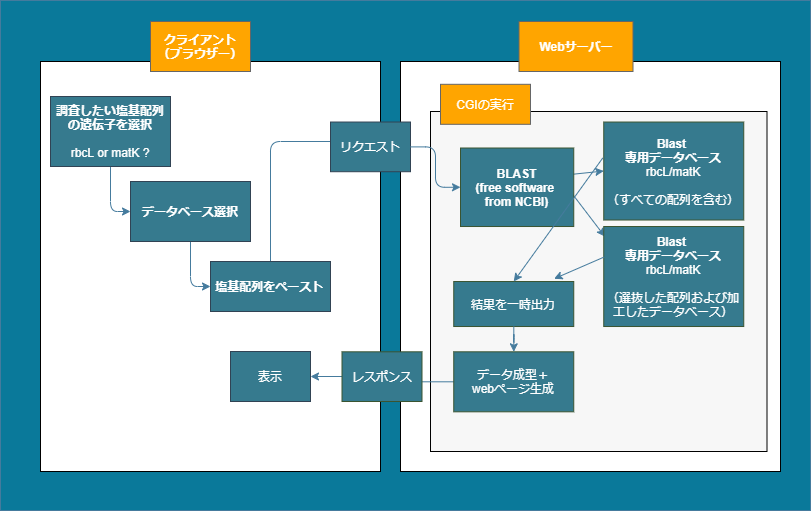

The diagram above was exported from draw.io. Its source (the exported page's mxGraphModel, read from the mxfile embedded in the PNG):
<mxGraphModel dx="2480" dy="794" grid="1" gridSize="10" guides="1" tooltips="1" connect="1" arrows="1" fold="1" page="1" pageScale="1" pageWidth="1169" pageHeight="827" background="#F1FAEE" math="0" shadow="0">
  <root>
    <mxCell id="0" />
    <mxCell id="1" parent="0" />
    <mxCell id="jeCwZiB6bcKi281vm5P3-68" value="" style="whiteSpace=wrap;html=1;strokeColor=#457B9D;fontColor=#1D3557;fillColor=#0A799A;" vertex="1" parent="1">
      <mxGeometry x="-10" y="159" width="810" height="510" as="geometry" />
    </mxCell>
    <mxCell id="jeCwZiB6bcKi281vm5P3-28" value="" style="whiteSpace=wrap;html=1;" vertex="1" parent="1">
      <mxGeometry x="30" y="220" width="340" height="410" as="geometry" />
    </mxCell>
    <mxCell id="jeCwZiB6bcKi281vm5P3-23" value="" style="edgeStyle=orthogonalEdgeStyle;orthogonalLoop=1;jettySize=auto;html=1;labelBackgroundColor=#F1FAEE;strokeColor=#457B9D;fontColor=#1D3557;" edge="1" parent="1" source="jeCwZiB6bcKi281vm5P3-16" target="jeCwZiB6bcKi281vm5P3-20">
      <mxGeometry relative="1" as="geometry">
        <Array as="points">
          <mxPoint x="100" y="370" />
        </Array>
      </mxGeometry>
    </mxCell>
    <mxCell id="jeCwZiB6bcKi281vm5P3-16" value="&lt;b&gt;調査したい塩基配列の遺伝子を選択&lt;/b&gt;&lt;br&gt;&lt;br&gt;rbcL or matK ?" style="whiteSpace=wrap;html=1;strokeColor=#314354;fontColor=#ffffff;fillColor=#367A8E;" vertex="1" parent="1">
      <mxGeometry x="40" y="255" width="120" height="70" as="geometry" />
    </mxCell>
    <mxCell id="jeCwZiB6bcKi281vm5P3-2" value="&lt;b&gt;&lt;font color=&quot;#ffffff&quot;&gt;クライアント&lt;br&gt;（ブラウザー）&lt;/font&gt;&lt;br&gt;&lt;/b&gt;" style="whiteSpace=wrap;html=1;strokeColor=#666666;fillColor=#FFA500;" vertex="1" parent="1">
      <mxGeometry x="140" y="180" width="100" height="50" as="geometry" />
    </mxCell>
    <mxCell id="jeCwZiB6bcKi281vm5P3-24" style="edgeStyle=orthogonalEdgeStyle;orthogonalLoop=1;jettySize=auto;html=1;entryX=0.5;entryY=0;entryDx=0;entryDy=0;labelBackgroundColor=#F1FAEE;strokeColor=#457B9D;fontColor=#1D3557;" edge="1" parent="1" source="jeCwZiB6bcKi281vm5P3-14" target="jeCwZiB6bcKi281vm5P3-6">
      <mxGeometry relative="1" as="geometry">
        <Array as="points">
          <mxPoint x="260" y="300" />
          <mxPoint x="552" y="300" />
        </Array>
      </mxGeometry>
    </mxCell>
    <mxCell id="jeCwZiB6bcKi281vm5P3-21" value="" style="edgeStyle=orthogonalEdgeStyle;orthogonalLoop=1;jettySize=auto;html=1;entryX=0;entryY=0.5;entryDx=0;entryDy=0;labelBackgroundColor=#F1FAEE;strokeColor=#457B9D;fontColor=#1D3557;" edge="1" parent="1" source="jeCwZiB6bcKi281vm5P3-20" target="jeCwZiB6bcKi281vm5P3-14">
      <mxGeometry relative="1" as="geometry" />
    </mxCell>
    <mxCell id="jeCwZiB6bcKi281vm5P3-20" value="&lt;b&gt;データベース選択&lt;/b&gt;" style="whiteSpace=wrap;html=1;strokeColor=#314354;fontColor=#ffffff;fillColor=#367A8E;" vertex="1" parent="1">
      <mxGeometry x="120" y="340" width="120" height="60" as="geometry" />
    </mxCell>
    <mxCell id="jeCwZiB6bcKi281vm5P3-25" value="" style="group;fontColor=#1D3557;" vertex="1" connectable="0" parent="1">
      <mxGeometry x="200" y="420" width="120" height="90" as="geometry" />
    </mxCell>
    <mxCell id="jeCwZiB6bcKi281vm5P3-14" value="&lt;div style=&quot;text-align: center&quot;&gt;&lt;b&gt;&amp;nbsp;塩基配列をペースト&lt;/b&gt;&lt;/div&gt;&lt;div style=&quot;text-align: center&quot;&gt;&lt;/div&gt;" style="whiteSpace=wrap;html=1;align=left;strokeColor=#314354;fontColor=#ffffff;fillColor=#367A8E;" vertex="1" parent="jeCwZiB6bcKi281vm5P3-25">
      <mxGeometry width="120" height="50" as="geometry" />
    </mxCell>
    <mxCell id="jeCwZiB6bcKi281vm5P3-3" value="" style="whiteSpace=wrap;html=1;" vertex="1" parent="1">
      <mxGeometry x="390" y="220" width="380" height="410" as="geometry" />
    </mxCell>
    <mxCell id="jeCwZiB6bcKi281vm5P3-6" value="&lt;b&gt;BLAST&lt;br&gt;(free software &lt;br&gt;from NCBI)&lt;/b&gt;" style="whiteSpace=wrap;html=1;fillColor=#A8DADC;strokeColor=#457B9D;fontColor=#1D3557;" vertex="1" parent="1">
      <mxGeometry x="440" y="300" width="120" height="78.52" as="geometry" />
    </mxCell>
    <mxCell id="jeCwZiB6bcKi281vm5P3-30" value="リクエスト" style="whiteSpace=wrap;html=1;strokeColor=#314354;fontColor=#ffffff;fillColor=#367A8E;" vertex="1" parent="1">
      <mxGeometry x="320" y="280.5225" width="80" height="49.6875" as="geometry" />
    </mxCell>
    <mxCell id="jeCwZiB6bcKi281vm5P3-7" value="&lt;b&gt;&lt;font color=&quot;#ffffff&quot;&gt;Webサーバー&lt;/font&gt;&lt;/b&gt;" style="whiteSpace=wrap;html=1;strokeColor=#666666;fillColor=#FFA500;" vertex="1" parent="1">
      <mxGeometry x="508.5" y="180" width="114" height="50" as="geometry" />
    </mxCell>
    <mxCell id="jeCwZiB6bcKi281vm5P3-46" value="" style="endArrow=classic;html=1;fillColor=#A8DADC;strokeColor=#457B9D;labelBackgroundColor=#F1FAEE;fontColor=#1D3557;" edge="1" parent="1" target="jeCwZiB6bcKi281vm5P3-50">
      <mxGeometry width="50" height="50" relative="1" as="geometry">
        <mxPoint x="589" y="310" as="sourcePoint" />
        <mxPoint x="560" y="330" as="targetPoint" />
      </mxGeometry>
    </mxCell>
    <mxCell id="jeCwZiB6bcKi281vm5P3-55" value="表示" style="whiteSpace=wrap;html=1;strokeColor=#314354;fontColor=#ffffff;fillColor=#367A8E;" vertex="1" parent="1">
      <mxGeometry x="220" y="510" width="80" height="50" as="geometry" />
    </mxCell>
    <mxCell id="jeCwZiB6bcKi281vm5P3-57" value="" style="whiteSpace=wrap;html=1;fillColor=#F7F7F7;" vertex="1" parent="1">
      <mxGeometry x="420" y="270" width="336.5" height="340" as="geometry" />
    </mxCell>
    <mxCell id="jeCwZiB6bcKi281vm5P3-45" value="" style="endArrow=classic;html=1;entryX=0;entryY=0.5;entryDx=0;entryDy=0;fillColor=#A8DADC;strokeColor=#457B9D;labelBackgroundColor=#F1FAEE;fontColor=#1D3557;" edge="1" parent="1" source="jeCwZiB6bcKi281vm5P3-6" target="jeCwZiB6bcKi281vm5P3-8">
      <mxGeometry width="50" height="50" relative="1" as="geometry">
        <mxPoint x="230" y="480" as="sourcePoint" />
        <mxPoint x="280" y="430" as="targetPoint" />
      </mxGeometry>
    </mxCell>
    <mxCell id="jeCwZiB6bcKi281vm5P3-48" value="" style="endArrow=classic;html=1;exitX=1;exitY=0.637;exitDx=0;exitDy=0;fillColor=#A8DADC;entryX=0.008;entryY=0.1;entryDx=0;entryDy=0;entryPerimeter=0;exitPerimeter=0;strokeColor=#457B9D;labelBackgroundColor=#F1FAEE;fontColor=#1D3557;" edge="1" parent="1" source="jeCwZiB6bcKi281vm5P3-6" target="jeCwZiB6bcKi281vm5P3-10">
      <mxGeometry width="50" height="50" relative="1" as="geometry">
        <mxPoint x="600" y="410" as="sourcePoint" />
        <mxPoint x="586" y="390" as="targetPoint" />
      </mxGeometry>
    </mxCell>
    <mxCell id="jeCwZiB6bcKi281vm5P3-39" style="edgeStyle=orthogonalEdgeStyle;orthogonalLoop=1;jettySize=auto;html=1;entryX=0;entryY=0.5;entryDx=0;entryDy=0;labelBackgroundColor=#F1FAEE;strokeColor=#457B9D;fontColor=#1D3557;" edge="1" parent="1" source="jeCwZiB6bcKi281vm5P3-30" target="jeCwZiB6bcKi281vm5P3-58">
      <mxGeometry relative="1" as="geometry" />
    </mxCell>
    <mxCell id="jeCwZiB6bcKi281vm5P3-8" value="&lt;b&gt;Blast &lt;br&gt;専用データベース&lt;br&gt;&lt;/b&gt;rbcL/matK&lt;br&gt;&lt;br&gt;（すべての配列を含む）" style="whiteSpace=wrap;html=1;strokeColor=#3A5431;fontColor=#ffffff;fillColor=#367a8e;" vertex="1" parent="1">
      <mxGeometry x="593.25" y="280.52" width="140" height="98" as="geometry" />
    </mxCell>
    <mxCell id="jeCwZiB6bcKi281vm5P3-10" value="&lt;b&gt;Blast &lt;br&gt;専用データベース&lt;br&gt;&lt;/b&gt;rbcL/matK&lt;br&gt;&lt;br&gt;（選抜した配列および加工したデータベース）" style="whiteSpace=wrap;html=1;strokeColor=#3A5431;fontColor=#ffffff;fillColor=#367A8E;" vertex="1" parent="1">
      <mxGeometry x="593.25" y="385.02" width="140" height="100" as="geometry" />
    </mxCell>
    <mxCell id="jeCwZiB6bcKi281vm5P3-47" value="" style="endArrow=classic;html=1;entryX=0.836;entryY=-0.061;entryDx=0;entryDy=0;entryPerimeter=0;fillColor=#A8DADC;exitX=0.003;exitY=0.305;exitDx=0;exitDy=0;exitPerimeter=0;strokeColor=#457B9D;labelBackgroundColor=#F1FAEE;fontColor=#1D3557;" edge="1" parent="1" source="jeCwZiB6bcKi281vm5P3-10" target="jeCwZiB6bcKi281vm5P3-50">
      <mxGeometry width="50" height="50" relative="1" as="geometry">
        <mxPoint x="573.25" y="323.5866666666667" as="sourcePoint" />
        <mxPoint x="603.25" y="307.5" as="targetPoint" />
      </mxGeometry>
    </mxCell>
    <mxCell id="jeCwZiB6bcKi281vm5P3-50" value="結果を一時出力" style="whiteSpace=wrap;html=1;strokeColor=#3A5431;fontColor=#ffffff;fillColor=#367A8E;" vertex="1" parent="1">
      <mxGeometry x="443.25" y="440.02" width="120" height="45" as="geometry" />
    </mxCell>
    <mxCell id="jeCwZiB6bcKi281vm5P3-65" style="edgeStyle=orthogonalEdgeStyle;orthogonalLoop=1;jettySize=auto;html=1;entryX=1;entryY=0.5;entryDx=0;entryDy=0;labelBackgroundColor=#F1FAEE;strokeColor=#457B9D;fontColor=#1D3557;" edge="1" parent="1" source="jeCwZiB6bcKi281vm5P3-52" target="jeCwZiB6bcKi281vm5P3-55">
      <mxGeometry relative="1" as="geometry">
        <mxPoint x="331.5" y="610.0000000000002" as="targetPoint" />
      </mxGeometry>
    </mxCell>
    <mxCell id="jeCwZiB6bcKi281vm5P3-52" value="データ成型＋&lt;br&gt;webページ生成" style="whiteSpace=wrap;html=1;strokeColor=#3A5431;fontColor=#ffffff;fillColor=#367A8E;" vertex="1" parent="1">
      <mxGeometry x="443.25" y="510.31" width="120" height="60" as="geometry" />
    </mxCell>
    <mxCell id="jeCwZiB6bcKi281vm5P3-58" value="&lt;b&gt;BLAST&lt;br&gt;(free software &lt;br&gt;from NCBI)&lt;/b&gt;" style="whiteSpace=wrap;html=1;strokeColor=#3A5431;fontColor=#ffffff;fillColor=#367A8E;" vertex="1" parent="1">
      <mxGeometry x="450" y="306.5" width="113.25" height="78.52" as="geometry" />
    </mxCell>
    <mxCell id="jeCwZiB6bcKi281vm5P3-59" value="" style="endArrow=classic;html=1;fillColor=#A8DADC;strokeColor=#457B9D;labelBackgroundColor=#F1FAEE;fontColor=#1D3557;entryX=0.5;entryY=0;entryDx=0;entryDy=0;" edge="1" parent="1" target="jeCwZiB6bcKi281vm5P3-50">
      <mxGeometry width="50" height="50" relative="1" as="geometry">
        <mxPoint x="592.25" y="316.4999999999999" as="sourcePoint" />
        <mxPoint x="516.8262711864406" y="441.5" as="targetPoint" />
      </mxGeometry>
    </mxCell>
    <mxCell id="jeCwZiB6bcKi281vm5P3-53" value="" style="edgeStyle=orthogonalEdgeStyle;orthogonalLoop=1;jettySize=auto;html=1;labelBackgroundColor=#F1FAEE;strokeColor=#457B9D;fontColor=#1D3557;" edge="1" parent="1" source="jeCwZiB6bcKi281vm5P3-50" target="jeCwZiB6bcKi281vm5P3-52">
      <mxGeometry relative="1" as="geometry" />
    </mxCell>
    <mxCell id="jeCwZiB6bcKi281vm5P3-66" value="レスポンス" style="whiteSpace=wrap;html=1;strokeColor=#3A5431;fontColor=#ffffff;fillColor=#367A8E;" vertex="1" parent="1">
      <mxGeometry x="331.5" y="510.31250000000006" width="80" height="49.6875" as="geometry" />
    </mxCell>
    <mxCell id="jeCwZiB6bcKi281vm5P3-64" value="&lt;font color=&quot;#ffffff&quot;&gt;CGIの実行&lt;/font&gt;" style="whiteSpace=wrap;html=1;strokeColor=#666666;fillColor=#FFA500;" vertex="1" parent="1">
      <mxGeometry x="430" y="242.81" width="90" height="40" as="geometry" />
    </mxCell>
  </root>
</mxGraphModel>